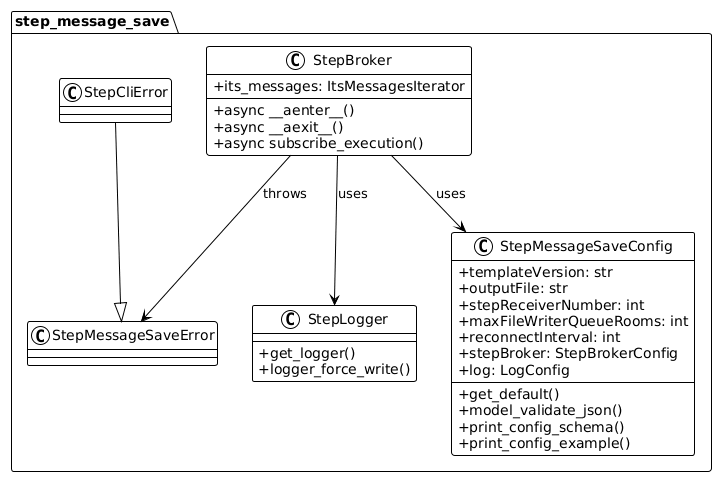

The diagram above was rendered by PlantUML. Its source (embedded in the PNG):
@startuml

!theme plain
skinparam classAttributeIconSize 0

package "step_message_save" {
   class StepBroker {
      +async __aenter__()
      +async __aexit__()
      +async subscribe_execution()
      +its_messages: ItsMessagesIterator
   }

   class StepMessageSaveConfig {
      +templateVersion: str
      +outputFile: str
      +stepReceiverNumber: int
      +maxFileWriterQueueRooms: int
      +reconnectInterval: int
      +stepBroker: StepBrokerConfig
      +log: LogConfig
      +get_default()
      +model_validate_json()
      +print_config_schema()
      +print_config_example()
   }

   class StepLogger {
      +get_logger()
      +logger_force_write()
   }

   class StepMessageSaveError
   class StepCliError
   StepCliError --|> StepMessageSaveError
}

StepBroker --> StepMessageSaveConfig : uses
StepBroker --> StepLogger : uses
StepBroker --> StepMessageSaveError : throws

@enduml